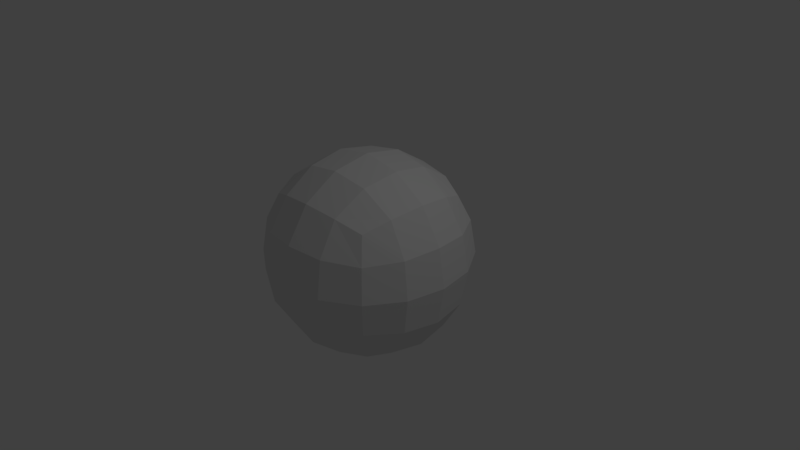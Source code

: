 # Source: proceduralDisplaceTextures.blend  (saved by Blender 2.79.0; exported with 4.5.12 LTS)
import bpy
from mathutils import Matrix  # noqa: F401  (used for matrix-valued properties, if any)

bpy.ops.wm.read_factory_settings(use_empty=True)
scene = bpy.context.scene
scene.name = 'Scene'

# ---- collections
col_collection_1 = bpy.data.collections.new('Collection 1'); scene.collection.children.link(col_collection_1)

# ---- materials (node trees are filled in below, after node groups)
mat_material = bpy.data.materials.new('Material')
mat_material.alpha_threshold = 0.0
mat_material.roughness = 0.5
mat_material.line_color = (0.0, 0.0, 0.0, 1.0)

# ---- material node trees

# ---- world
world_world = bpy.data.worlds.new('World'); scene.world = world_world
world_world.color = (0.05088, 0.05088, 0.05088)
world_world.use_sun_shadow = False
world_world.sun_shadow_jitter_overblur = 0.0
world_world.cycles.sampling_method = 'MANUAL'

# ---- cameras
cam_camera = bpy.data.cameras.new('Camera')
cam_camera.clip_end = 100.0
cam_camera.lens = 35.0
cam_camera.sensor_width = 32.0
cam_camera.sensor_height = 18.0
cam_camera.ortho_scale = 7.314
cam_camera.dof.focus_distance = 0.0

# ---- lights
light_lamp = bpy.data.lights.new('Lamp', 'POINT')
light_lamp.transmission_factor = 0.0
light_lamp.cutoff_distance = 30.0
light_lamp.energy = 100.0
light_lamp.shadow_buffer_clip_start = 1.001
light_lamp.shadow_soft_size = 0.1
light_lamp.shadow_maximum_resolution = 0.006
light_lamp.use_absolute_resolution = True

# ---- meshes
me_cube = bpy.data.meshes.new('Cube')
me_cube.from_pydata([(1.0, 1.0, -1.0), (1.0, -1.0, -1.0), (-1.0, -1.0, -1.0), (-1.0, 1.0, -1.0), (1.0, 1.0, 1.0), (1.0, -1.0, 1.0), (-1.0, -1.0, 1.0), (-1.0, 1.0, 1.0)], [], [(0, 1, 2, 3), (4, 7, 6, 5), (0, 4, 5, 1), (1, 5, 6, 2), (2, 6, 7, 3), (4, 0, 3, 7)])
me_cube.materials.append(mat_material)
me_cube.use_remesh_preserve_volume = False
me_cube.use_remesh_preserve_attributes = False
me_cube.use_mirror_vertex_groups = False
me_cube.update()

# ---- objects
ob_cube = bpy.data.objects.new('Cube', me_cube)
ob_lamp = bpy.data.objects.new('Lamp', light_lamp)
ob_camera = bpy.data.objects.new('Camera', cam_camera)

# ---- transforms, parenting, visibility, modifiers, constraints
ob_cube.location = (0.0, 0.0, 0.05128)
ob_cube.lock_rotations_4d = False
ob_cube.empty_display_type = 'ARROWS'
ob_cube.lineart.crease_threshold = 0.0
_m = ob_cube.modifiers.new('Subsurf', 'SUBSURF')
_m.uv_smooth = 'PRESERVE_CORNERS'
_m.quality = 2
_m.levels = 4
_m.show_only_control_edges = False
_m = ob_cube.modifiers.new('Displace', 'DISPLACE')
ob_lamp.location = (4.076, 1.005, 5.904)
ob_lamp.rotation_euler = (0.6503, 0.05522, 1.866)
ob_lamp.lock_rotations_4d = False
ob_lamp.empty_display_type = 'ARROWS'
ob_lamp.color = (0.0, 0.0, 0.0, 0.0)
ob_lamp.lineart.crease_threshold = 0.0
ob_camera.location = (7.481, -6.508, 5.344)
ob_camera.rotation_euler = (1.109, 0.0, 0.8149)
ob_camera.lock_rotations_4d = False
ob_camera.empty_display_type = 'ARROWS'
ob_camera.color = (0.0, 0.0, 0.0, 0.0)
ob_camera.display_type = 'WIRE'
ob_camera.lineart.crease_threshold = 0.0

# ---- collection membership
col_collection_1.objects.link(ob_cube)
col_collection_1.objects.link(ob_lamp)
col_collection_1.objects.link(ob_camera)

# ---- scene / render settings (as saved in the file)
scene.camera = ob_camera
scene.frame_start = 1; scene.frame_end = 250; scene.frame_set(1)
scene.render.engine = 'CYCLES'
scene.render.resolution_percentage = 50
scene.render.dither_intensity = 0.0
scene.cycles.use_denoising = False
scene.cycles.samples = 128
scene.cycles.sampling_pattern = 'TABULATED_SOBOL'
scene.cycles.use_adaptive_sampling = False
scene.cycles.use_light_tree = False
scene.cycles.blur_glossy = 0.0
scene.cycles.sample_clamp_indirect = 0.0
scene.view_settings.view_transform = 'Standard'
bpy.context.view_layer.update()

